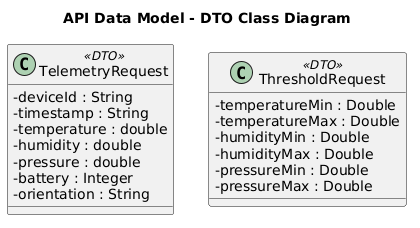

The diagram above was rendered by PlantUML. Its source (embedded in the PNG):
@startuml
title API Data Model - DTO Class Diagram

skinparam classAttributeIconSize 0

class TelemetryRequest <<DTO>> {
  -deviceId : String
  -timestamp : String
  -temperature : double
  -humidity : double
  -pressure : double
  -battery : Integer
  -orientation : String
}

class ThresholdRequest <<DTO>> {
  -temperatureMin : Double
  -temperatureMax : Double
  -humidityMin : Double
  -humidityMax : Double
  -pressureMin : Double
  -pressureMax : Double
}
@enduml